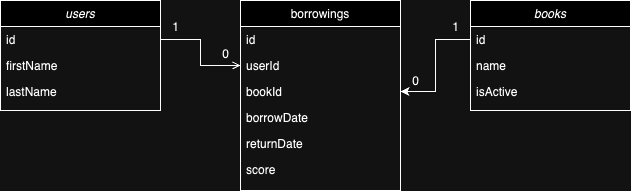

The diagram above was exported from draw.io. Its source (the exported page's mxGraphModel, read from the mxfile embedded in the PNG):
<mxGraphModel dx="2074" dy="1121" grid="1" gridSize="10" guides="1" tooltips="1" connect="1" arrows="1" fold="1" page="1" pageScale="1" pageWidth="827" pageHeight="1169" math="0" shadow="0">
  <root>
    <mxCell id="WIyWlLk6GJQsqaUBKTNV-0" />
    <mxCell id="WIyWlLk6GJQsqaUBKTNV-1" parent="WIyWlLk6GJQsqaUBKTNV-0" />
    <mxCell id="zkfFHV4jXpPFQw0GAbJ--0" value="users" style="swimlane;fontStyle=2;align=center;verticalAlign=top;childLayout=stackLayout;horizontal=1;startSize=26;horizontalStack=0;resizeParent=1;resizeLast=0;collapsible=1;marginBottom=0;rounded=0;shadow=0;strokeWidth=1;" parent="WIyWlLk6GJQsqaUBKTNV-1" vertex="1">
      <mxGeometry x="70" y="130" width="160" height="110" as="geometry">
        <mxRectangle x="230" y="140" width="160" height="26" as="alternateBounds" />
      </mxGeometry>
    </mxCell>
    <mxCell id="zkfFHV4jXpPFQw0GAbJ--1" value="id" style="text;align=left;verticalAlign=top;spacingLeft=4;spacingRight=4;overflow=hidden;rotatable=0;points=[[0,0.5],[1,0.5]];portConstraint=eastwest;" parent="zkfFHV4jXpPFQw0GAbJ--0" vertex="1">
      <mxGeometry y="26" width="160" height="26" as="geometry" />
    </mxCell>
    <mxCell id="zkfFHV4jXpPFQw0GAbJ--2" value="firstName" style="text;align=left;verticalAlign=top;spacingLeft=4;spacingRight=4;overflow=hidden;rotatable=0;points=[[0,0.5],[1,0.5]];portConstraint=eastwest;rounded=0;shadow=0;html=0;" parent="zkfFHV4jXpPFQw0GAbJ--0" vertex="1">
      <mxGeometry y="52" width="160" height="26" as="geometry" />
    </mxCell>
    <mxCell id="zkfFHV4jXpPFQw0GAbJ--3" value="lastName" style="text;align=left;verticalAlign=top;spacingLeft=4;spacingRight=4;overflow=hidden;rotatable=0;points=[[0,0.5],[1,0.5]];portConstraint=eastwest;rounded=0;shadow=0;html=0;" parent="zkfFHV4jXpPFQw0GAbJ--0" vertex="1">
      <mxGeometry y="78" width="160" height="26" as="geometry" />
    </mxCell>
    <mxCell id="zkfFHV4jXpPFQw0GAbJ--17" value="borrowings" style="swimlane;fontStyle=0;align=center;verticalAlign=top;childLayout=stackLayout;horizontal=1;startSize=26;horizontalStack=0;resizeParent=1;resizeLast=0;collapsible=1;marginBottom=0;rounded=0;shadow=0;strokeWidth=1;" parent="WIyWlLk6GJQsqaUBKTNV-1" vertex="1">
      <mxGeometry x="310" y="130" width="160" height="190" as="geometry">
        <mxRectangle x="550" y="140" width="160" height="26" as="alternateBounds" />
      </mxGeometry>
    </mxCell>
    <mxCell id="zkfFHV4jXpPFQw0GAbJ--18" value="id" style="text;align=left;verticalAlign=top;spacingLeft=4;spacingRight=4;overflow=hidden;rotatable=0;points=[[0,0.5],[1,0.5]];portConstraint=eastwest;" parent="zkfFHV4jXpPFQw0GAbJ--17" vertex="1">
      <mxGeometry y="26" width="160" height="26" as="geometry" />
    </mxCell>
    <mxCell id="zkfFHV4jXpPFQw0GAbJ--19" value="userId" style="text;align=left;verticalAlign=top;spacingLeft=4;spacingRight=4;overflow=hidden;rotatable=0;points=[[0,0.5],[1,0.5]];portConstraint=eastwest;rounded=0;shadow=0;html=0;" parent="zkfFHV4jXpPFQw0GAbJ--17" vertex="1">
      <mxGeometry y="52" width="160" height="26" as="geometry" />
    </mxCell>
    <mxCell id="zkfFHV4jXpPFQw0GAbJ--20" value="bookId" style="text;align=left;verticalAlign=top;spacingLeft=4;spacingRight=4;overflow=hidden;rotatable=0;points=[[0,0.5],[1,0.5]];portConstraint=eastwest;rounded=0;shadow=0;html=0;" parent="zkfFHV4jXpPFQw0GAbJ--17" vertex="1">
      <mxGeometry y="78" width="160" height="26" as="geometry" />
    </mxCell>
    <mxCell id="zkfFHV4jXpPFQw0GAbJ--21" value="borrowDate" style="text;align=left;verticalAlign=top;spacingLeft=4;spacingRight=4;overflow=hidden;rotatable=0;points=[[0,0.5],[1,0.5]];portConstraint=eastwest;rounded=0;shadow=0;html=0;" parent="zkfFHV4jXpPFQw0GAbJ--17" vertex="1">
      <mxGeometry y="104" width="160" height="26" as="geometry" />
    </mxCell>
    <mxCell id="zkfFHV4jXpPFQw0GAbJ--22" value="returnDate" style="text;align=left;verticalAlign=top;spacingLeft=4;spacingRight=4;overflow=hidden;rotatable=0;points=[[0,0.5],[1,0.5]];portConstraint=eastwest;rounded=0;shadow=0;html=0;" parent="zkfFHV4jXpPFQw0GAbJ--17" vertex="1">
      <mxGeometry y="130" width="160" height="26" as="geometry" />
    </mxCell>
    <mxCell id="zkfFHV4jXpPFQw0GAbJ--24" value="score" style="text;align=left;verticalAlign=top;spacingLeft=4;spacingRight=4;overflow=hidden;rotatable=0;points=[[0,0.5],[1,0.5]];portConstraint=eastwest;" parent="zkfFHV4jXpPFQw0GAbJ--17" vertex="1">
      <mxGeometry y="156" width="160" height="26" as="geometry" />
    </mxCell>
    <mxCell id="zkfFHV4jXpPFQw0GAbJ--26" value="" style="endArrow=open;shadow=0;strokeWidth=1;rounded=0;curved=0;endFill=1;edgeStyle=elbowEdgeStyle;elbow=vertical;exitX=1;exitY=0.5;exitDx=0;exitDy=0;entryX=0;entryY=0.5;entryDx=0;entryDy=0;" parent="WIyWlLk6GJQsqaUBKTNV-1" source="zkfFHV4jXpPFQw0GAbJ--1" target="zkfFHV4jXpPFQw0GAbJ--19" edge="1">
      <mxGeometry x="0.5" y="41" relative="1" as="geometry">
        <mxPoint x="230" y="202" as="sourcePoint" />
        <mxPoint x="390" y="202" as="targetPoint" />
        <mxPoint x="-40" y="32" as="offset" />
      </mxGeometry>
    </mxCell>
    <mxCell id="kPqtfZVPzdO9xuYMjjL4-0" value="books" style="swimlane;fontStyle=2;align=center;verticalAlign=top;childLayout=stackLayout;horizontal=1;startSize=26;horizontalStack=0;resizeParent=1;resizeLast=0;collapsible=1;marginBottom=0;rounded=0;shadow=0;strokeWidth=1;" vertex="1" parent="WIyWlLk6GJQsqaUBKTNV-1">
      <mxGeometry x="540" y="130" width="160" height="110" as="geometry">
        <mxRectangle x="230" y="140" width="160" height="26" as="alternateBounds" />
      </mxGeometry>
    </mxCell>
    <mxCell id="kPqtfZVPzdO9xuYMjjL4-1" value="id" style="text;align=left;verticalAlign=top;spacingLeft=4;spacingRight=4;overflow=hidden;rotatable=0;points=[[0,0.5],[1,0.5]];portConstraint=eastwest;" vertex="1" parent="kPqtfZVPzdO9xuYMjjL4-0">
      <mxGeometry y="26" width="160" height="26" as="geometry" />
    </mxCell>
    <mxCell id="kPqtfZVPzdO9xuYMjjL4-2" value="name" style="text;align=left;verticalAlign=top;spacingLeft=4;spacingRight=4;overflow=hidden;rotatable=0;points=[[0,0.5],[1,0.5]];portConstraint=eastwest;rounded=0;shadow=0;html=0;" vertex="1" parent="kPqtfZVPzdO9xuYMjjL4-0">
      <mxGeometry y="52" width="160" height="26" as="geometry" />
    </mxCell>
    <mxCell id="kPqtfZVPzdO9xuYMjjL4-3" value="isActive" style="text;align=left;verticalAlign=top;spacingLeft=4;spacingRight=4;overflow=hidden;rotatable=0;points=[[0,0.5],[1,0.5]];portConstraint=eastwest;rounded=0;shadow=0;html=0;" vertex="1" parent="kPqtfZVPzdO9xuYMjjL4-0">
      <mxGeometry y="78" width="160" height="26" as="geometry" />
    </mxCell>
    <mxCell id="kPqtfZVPzdO9xuYMjjL4-4" style="edgeStyle=orthogonalEdgeStyle;rounded=0;orthogonalLoop=1;jettySize=auto;html=1;exitX=0;exitY=0.5;exitDx=0;exitDy=0;entryX=1;entryY=0.5;entryDx=0;entryDy=0;" edge="1" parent="WIyWlLk6GJQsqaUBKTNV-1" source="kPqtfZVPzdO9xuYMjjL4-1" target="zkfFHV4jXpPFQw0GAbJ--20">
      <mxGeometry relative="1" as="geometry" />
    </mxCell>
    <mxCell id="kPqtfZVPzdO9xuYMjjL4-5" value="1" style="text;html=1;align=center;verticalAlign=middle;resizable=0;points=[];autosize=1;strokeColor=none;fillColor=none;" vertex="1" parent="WIyWlLk6GJQsqaUBKTNV-1">
      <mxGeometry x="230" y="142" width="30" height="30" as="geometry" />
    </mxCell>
    <mxCell id="kPqtfZVPzdO9xuYMjjL4-6" value="1" style="text;html=1;align=center;verticalAlign=middle;resizable=0;points=[];autosize=1;strokeColor=none;fillColor=none;" vertex="1" parent="WIyWlLk6GJQsqaUBKTNV-1">
      <mxGeometry x="510" y="142" width="30" height="30" as="geometry" />
    </mxCell>
    <mxCell id="kPqtfZVPzdO9xuYMjjL4-7" value="0" style="text;html=1;align=center;verticalAlign=middle;resizable=0;points=[];autosize=1;strokeColor=none;fillColor=none;" vertex="1" parent="WIyWlLk6GJQsqaUBKTNV-1">
      <mxGeometry x="470" y="196" width="30" height="30" as="geometry" />
    </mxCell>
    <mxCell id="kPqtfZVPzdO9xuYMjjL4-8" value="0" style="text;html=1;align=center;verticalAlign=middle;resizable=0;points=[];autosize=1;strokeColor=none;fillColor=none;" vertex="1" parent="WIyWlLk6GJQsqaUBKTNV-1">
      <mxGeometry x="280" y="169" width="30" height="30" as="geometry" />
    </mxCell>
  </root>
</mxGraphModel>